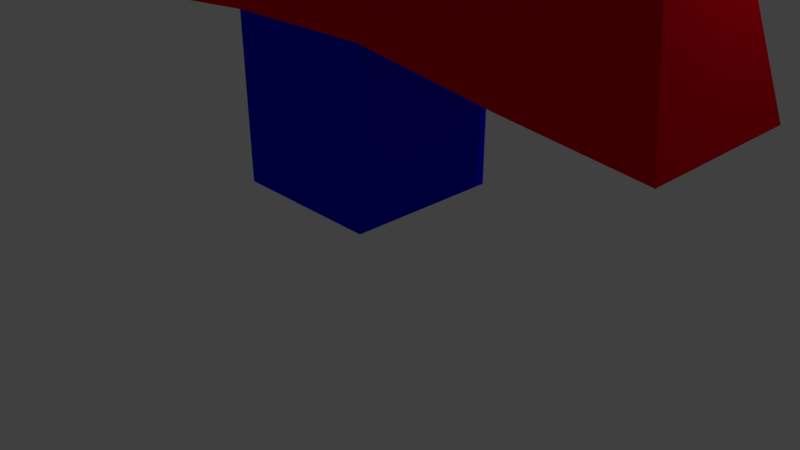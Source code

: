 # Source: test.blend  (saved by Blender 2.79.0; exported with 4.5.12 LTS)
import bpy
from mathutils import Matrix  # noqa: F401  (used for matrix-valued properties, if any)

bpy.ops.wm.read_factory_settings(use_empty=True)
scene = bpy.context.scene
scene.name = 'Scene'

# ---- collections
col_collection_1 = bpy.data.collections.new('Collection 1'); scene.collection.children.link(col_collection_1)

# ---- materials (node trees are filled in below, after node groups)
mat_blue = bpy.data.materials.new('Blue')
mat_blue.alpha_threshold = 0.0
mat_blue.use_transparent_shadow = False
mat_blue.diffuse_color = (0.001536, 0.0, 0.8, 1.0)
mat_blue.roughness = 0.5
mat_red = bpy.data.materials.new('Red')
mat_red.alpha_threshold = 0.0
mat_red.use_transparent_shadow = False
mat_red.diffuse_color = (0.8, 0.0, 0.01153, 1.0)
mat_red.roughness = 0.5

# ---- material node trees

# ---- world
world_world = bpy.data.worlds.new('World'); scene.world = world_world
world_world.color = (0.05088, 0.05088, 0.05088)
world_world.use_sun_shadow = False
world_world.sun_shadow_jitter_overblur = 0.0
world_world.cycles.sampling_method = 'MANUAL'

# ---- cameras
cam_camera = bpy.data.cameras.new('Camera')
cam_camera.clip_end = 100.0
cam_camera.lens = 35.0
cam_camera.sensor_width = 32.0
cam_camera.sensor_height = 18.0
cam_camera.ortho_scale = 7.314
cam_camera.dof.focus_distance = 0.0
cam_camera.dof.aperture_fstop = 128.0

# ---- lights
light_lamp = bpy.data.lights.new('Lamp', 'POINT')
light_lamp.transmission_factor = 0.0
light_lamp.cutoff_distance = 30.0
light_lamp.energy = 100.0
light_lamp.shadow_buffer_clip_start = 1.001
light_lamp.shadow_soft_size = 0.1
light_lamp.shadow_maximum_resolution = 0.006
light_lamp.use_absolute_resolution = True

# ---- meshes
me_personmesh = bpy.data.meshes.new('PersonMesh')
me_personmesh.from_pydata([(1.0, 1.0, 1.0), (1.0, -1.0, 1.0), (-1.0, -1.0, 1.0), (-1.0, 1.0, 1.0), (1.0, 1.0, 3.121), (1.0, -1.0, 3.121), (-1.0, 1.0, 3.121), (-1.0, -1.0, 3.121), (0.4458, 0.4458, 5.293), (0.4458, -0.4458, 5.293), (-0.4458, 0.4458, 5.293), (-0.4458, -0.4458, 5.293), (0.4911, 0.4911, 7.38), (0.4911, -0.4911, 7.38), (-0.4911, 0.4911, 7.38), (-0.4911, -0.4911, 7.38), (-3.054, -1.174, 3.044), (-3.054, 0.8258, 3.044), (-2.5, -0.62, 5.216), (-2.5, 0.2716, 5.216), (-4.872, -1.404, 2.678), (-4.872, 0.5963, 2.678), (-4.318, -0.8495, 4.85), (-4.318, 0.04203, 4.85), (2.912, 0.8842, 2.905), (2.912, -1.116, 2.905), (2.357, 0.3299, 5.077), (2.357, -0.5616, 5.077), (4.497, 0.8787, 2.72), (4.497, -1.121, 2.72), (3.943, 0.3244, 4.892), (3.943, -0.5671, 4.892)], [], [(2, 1, 5, 7), (0, 1, 2, 3), (5, 4, 24, 25), (1, 0, 4, 5), (3, 2, 7, 6), (0, 3, 6, 4), (10, 11, 15, 14), (11, 10, 19, 18), (4, 6, 10, 8), (7, 5, 9, 11), (12, 14, 15, 13), (8, 10, 14, 12), (11, 9, 13, 15), (9, 8, 12, 13), (19, 17, 21, 23), (6, 7, 16, 17), (7, 11, 18, 16), (10, 6, 17, 19), (21, 20, 22, 23), (18, 19, 23, 22), (16, 18, 22, 20), (17, 16, 20, 21), (24, 26, 30, 28), (4, 8, 26, 24), (8, 9, 27, 26), (9, 5, 25, 27), (29, 28, 30, 31), (25, 24, 28, 29), (27, 25, 29, 31), (26, 27, 31, 30)])
me_personmesh.polygons.foreach_set('material_index', [0, 0, 0, 0, 0, 0, 0, 0, 1, 1, 0, 0, 0, 0, 1, 0, 1, 1, 1, 0, 1, 0, 1, 1, 0, 1, 1, 0, 1, 0])
me_personmesh.materials.append(mat_blue)
me_personmesh.materials.append(mat_red)
me_personmesh.use_remesh_preserve_volume = False
me_personmesh.use_remesh_preserve_attributes = False
me_personmesh.use_mirror_vertex_groups = False
me_personmesh.update()
arm_armature = bpy.data.armatures.new('Armature')  # bones are not reproduced

# ---- objects
ob_armature = bpy.data.objects.new('Armature', arm_armature)
ob_personobject = bpy.data.objects.new('PersonObject', me_personmesh)
ob_lamp = bpy.data.objects.new('Lamp', light_lamp)
ob_camera = bpy.data.objects.new('Camera', cam_camera)

# ---- transforms, parenting, visibility, modifiers, constraints
ob_armature.location = (0.0, 0.0, 1.166)
ob_armature.lineart.crease_threshold = 0.0
ob_personobject.parent = ob_armature
ob_personobject.matrix_parent_inverse = Matrix(((1.0, 0.0, 0.0, -0.0), (0.0, 1.0, 0.0, -0.0), (0.0, 0.0, 1.0, -1.166), (0.0, 0.0, 0.0, 1.0)))
ob_personobject.location = (0.0, 0.0, 0.0)
ob_personobject.lock_rotations_4d = False
ob_personobject.empty_display_type = 'ARROWS'
ob_personobject.lineart.crease_threshold = 0.0
_vg = ob_personobject.vertex_groups.new(name='Pelvis')
for _i, _w in zip([0, 1, 2, 3, 4, 5, 6, 7], [0.8523, 0.8632, 0.8524, 0.8628, 0.06436, 0.07298, 0.0694, 0.065]): _vg.add([_i], _w, 'REPLACE')
_vg = ob_personobject.vertex_groups.new(name='Spine')
for _i, _w in zip([0, 1, 2, 3, 4, 5, 6, 7, 16, 17, 18, 24, 25, 26, 29], [0.1237, 0.1103, 0.1233, 0.1132, 0.7902, 0.7373, 0.7636, 0.7869, 0.08053, 0.0632, 0.01373, 0.08447, 0.09668, 0.002466, 0.0101]): _vg.add([_i], _w, 'REPLACE')
_vg = ob_personobject.vertex_groups.new(name='RightArm')
_vg = ob_personobject.vertex_groups.new(name='RightHand')
for _i, _w in zip([6, 7, 11, 16, 17, 18, 19, 20, 21, 22, 23], [0.08752, 0.08613, 0.00362, 0.9032, 0.9337, 0.8901, 0.901, 0.9724, 0.9834, 0.9786, 0.9822]): _vg.add([_i], _w, 'REPLACE')
_vg = ob_personobject.vertex_groups.new(name='LeftArm')
_vg = ob_personobject.vertex_groups.new(name='LeftHand')
for _i, _w in zip([4, 5, 24, 25, 26, 27, 28, 29, 30, 31], [0.08843, 0.1057, 0.901, 0.908, 0.908, 0.905, 0.9735, 0.974, 0.982, 0.9804]): _vg.add([_i], _w, 'REPLACE')
_vg = ob_personobject.vertex_groups.new(name='Head')
for _i, _w in zip([4, 5, 6, 7, 8, 9, 10, 11, 12, 13, 14, 15, 18, 19, 26, 27], [0.05032, 0.07641, 0.07207, 0.05383, 0.9516, 0.9455, 0.9609, 0.9448, 0.9964, 0.9954, 0.9968, 0.9957, 0.07487, 0.08504, 0.06325, 0.07959]): _vg.add([_i], _w, 'REPLACE')
_m = ob_personobject.modifiers.new('Armature', 'ARMATURE')
_m.object = ob_armature
ob_lamp.location = (4.076, 1.005, 5.904)
ob_lamp.rotation_euler = (0.6503, 0.05522, 1.866)
ob_lamp.lock_rotations_4d = False
ob_lamp.empty_display_type = 'ARROWS'
ob_lamp.color = (0.0, 0.0, 0.0, 0.0)
ob_lamp.lineart.crease_threshold = 0.0
ob_camera.location = (7.481, -6.508, 5.344)
ob_camera.rotation_euler = (1.109, 0.0, 0.8149)
ob_camera.lock_rotations_4d = False
ob_camera.empty_display_type = 'ARROWS'
ob_camera.color = (0.0, 0.0, 0.0, 0.0)
ob_camera.display_type = 'WIRE'
ob_camera.lineart.crease_threshold = 0.0

# ---- collection membership
col_collection_1.objects.link(ob_armature)
col_collection_1.objects.link(ob_personobject)
col_collection_1.objects.link(ob_lamp)
col_collection_1.objects.link(ob_camera)

# ---- scene / render settings (as saved in the file)
scene.camera = ob_camera
scene.frame_start = 1; scene.frame_end = 60; scene.frame_set(56)
scene.render.engine = 'BLENDER_EEVEE_NEXT'
scene.render.resolution_percentage = 50
scene.render.dither_intensity = 0.0
scene.cycles.use_denoising = False
scene.cycles.samples = 128
scene.cycles.sampling_pattern = 'TABULATED_SOBOL'
scene.cycles.use_adaptive_sampling = False
scene.cycles.use_light_tree = False
scene.cycles.blur_glossy = 0.0
scene.cycles.sample_clamp_indirect = 0.0
scene.view_settings.view_transform = 'Standard'
bpy.context.view_layer.update()

